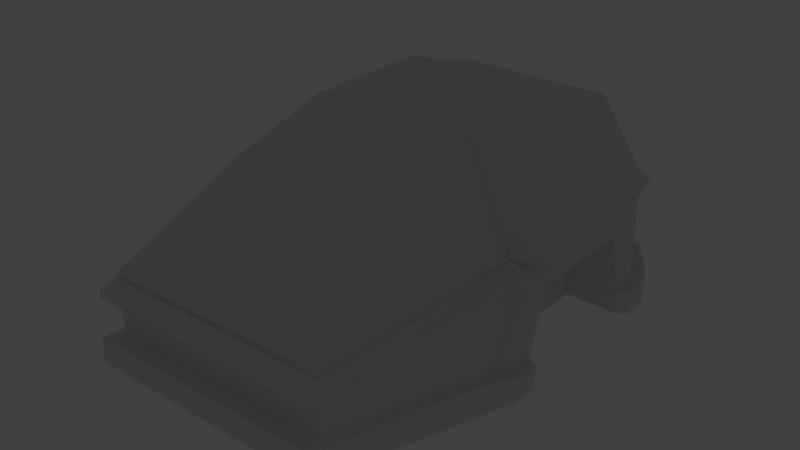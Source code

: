 # Source: cochecito.blend  (saved by Blender 2.71.0; exported with 4.5.12 LTS)
import bpy
from mathutils import Matrix  # noqa: F401  (used for matrix-valued properties, if any)

bpy.ops.wm.read_factory_settings(use_empty=True)
scene = bpy.context.scene
scene.name = 'Scene'

# ---- collections
col_collection_1 = bpy.data.collections.new('Collection 1'); scene.collection.children.link(col_collection_1)

# ---- materials (node trees are filled in below, after node groups)
mat_material = bpy.data.materials.new('Material')
mat_material.alpha_threshold = 0.0
mat_material.use_transparent_shadow = False
mat_material.roughness = 0.5
mat_material.line_color = (0.0, 0.0, 0.0, 1.0)

# ---- material node trees

# ---- world
world_world = bpy.data.worlds.new('World'); scene.world = world_world
world_world.color = (0.05088, 0.05088, 0.05088)
world_world.use_sun_shadow = False
world_world.sun_shadow_jitter_overblur = 0.0
world_world.cycles.sampling_method = 'MANUAL'
world_world.cycles.sample_map_resolution = 256

# ---- lights
light_lamp = bpy.data.lights.new('Lamp', 'POINT')
light_lamp.transmission_factor = 0.0
light_lamp.cutoff_distance = 30.0
light_lamp.energy = 100.0
light_lamp.shadow_buffer_clip_start = 1.001
light_lamp.shadow_soft_size = 0.1
light_lamp.shadow_maximum_resolution = 0.006
light_lamp.use_absolute_resolution = True
light_lamp.cycles.use_multiple_importance_sampling = False

# ---- meshes
me_cube_002 = bpy.data.meshes.new('Cube.002')
me_cube_002.from_pydata([(0.05912, -1.57, 0.7141), (-0.6096, -1.57, 0.7141), (0.07817, -0.6205, 0.9437), (-0.6286, -0.6205, 0.9437), (0.2257, -2.546, 0.01109), (-0.7762, -2.546, 0.01109), (-0.7762, -0.5224, 0.01109), (0.2257, -0.5224, 0.01109)], [], [(4, 0, 1, 5), (0, 2, 3, 1), (5, 1, 3, 6), (0, 4, 7, 2)])
me_cube_002.materials.append(mat_material)
me_cube_002.use_remesh_preserve_volume = False
me_cube_002.use_remesh_preserve_attributes = False
me_cube_002.use_mirror_vertex_groups = False
me_cube_002.update()
me_cube_001 = bpy.data.meshes.new('Cube.001')
me_cube_001.from_pydata([(0.05912, -1.57, 0.7141), (-0.6096, -1.57, 0.7141), (0.07817, -0.6205, 0.9437), (-0.6286, -0.6205, 0.9437), (0.2257, -2.546, 0.01109), (-0.7762, -2.546, 0.01109), (-0.7762, -0.5224, 0.01109), (0.2257, -0.5224, 0.01109)], [], [(4, 0, 1, 5), (0, 2, 3, 1), (5, 1, 3, 6), (0, 4, 7, 2)])
me_cube_001.materials.append(mat_material)
me_cube_001.use_remesh_preserve_volume = False
me_cube_001.use_remesh_preserve_attributes = False
me_cube_001.use_mirror_vertex_groups = False
me_cube_001.update()
me_cube = bpy.data.meshes.new('Cube')
me_cube.from_pydata([(0.2257, -2.546, -0.6798), (-0.7762, -2.546, -0.6798), (-0.7762, 1.447, -0.9199), (0.2257, 1.447, -0.9199), (-0.6363, 1.279, 0.7286), (0.0859, 1.279, 0.7286), (0.2257, -2.546, -0.4708), (-0.7762, -2.546, -0.4708), (-0.7762, 1.447, -0.711), (0.2257, 1.447, -0.711), (0.1159, -0.5144, -1.0), (0.1159, 0.8164, -1.0), (-0.6664, -0.5144, -1.0), (-0.6664, 0.8164, -1.0), (0.1033, -0.4551, 0.9437), (0.1033, 0.5503, 0.9437), (-0.6537, -0.4551, 0.9437), (-0.6537, 0.5503, 0.9437), (-0.6664, -0.5144, -0.791), (-0.6664, 0.8164, -0.791), (0.1159, -0.5144, -0.791), (0.1159, 0.8164, -0.791), (0.3181, -0.8987, -1.019), (-0.8685, -0.8987, -1.019), (0.07817, -0.6205, 0.9437), (-0.6286, -0.6205, 0.9437), (-0.8685, -0.8987, -0.7718), (0.3181, -0.8987, -0.7718), (0.3181, 1.227, -1.019), (-0.8685, 1.227, -1.019), (0.05535, 0.7356, 0.8813), (-0.6058, 0.7356, 0.8813), (-0.8685, 1.227, -0.7718), (0.3181, 1.227, -0.7718), (0.2257, -2.546, -0.2038), (0.2257, -2.546, 0.01109), (-0.7762, -2.546, -0.2038), (-0.7762, -2.546, 0.01109), (-0.7762, 1.542, -0.2038), (-0.7762, 1.542, 0.01109), (0.2257, 1.542, -0.2038), (0.2257, 1.542, 0.01109), (-0.7762, -0.3553, 0.1676), (-0.6664, -0.3553, -0.2038), (-0.7762, 0.6605, 0.1676), (-0.6664, 0.6605, -0.2038), (0.1159, -0.3553, -0.2038), (0.2257, -0.3553, 0.1676), (0.1159, 0.6604, -0.2038), (0.2257, 0.6604, 0.1676), (-0.7762, -0.5224, 0.01109), (-0.8419, -0.6122, -0.2038), (0.2915, -0.6122, -0.2038), (0.2257, -0.5224, 0.01109), (-0.7762, 0.8476, 0.01109), (-0.8419, 0.9374, -0.2038), (0.2915, 0.9374, -0.2038), (0.2257, 0.8476, 0.01109), (0.3594, -0.5144, -1.0), (0.3594, 0.8164, -1.0), (-0.9098, -0.5144, -1.0), (-0.9098, 0.8164, -1.0), (-0.9098, -0.5144, -0.791), (-0.9098, 0.8164, -0.791), (0.3594, -0.5144, -0.791), (0.3594, 0.8164, -0.791), (0.3594, -0.7332, -1.0), (-0.9098, -0.7332, -1.0), (-0.9098, -0.7332, -0.791), (0.3594, -0.7332, -0.791), (0.3594, 1.062, -1.0), (-0.9098, 1.062, -1.0), (-0.9098, 1.062, -0.791), (0.3594, 1.062, -0.791), (-0.9098, -0.3553, 0.01109), (-0.9098, -0.3553, -0.2038), (-0.9098, 0.6605, 0.01109), (-0.9098, 0.6605, -0.2038), (0.3594, -0.3553, -0.2038), (0.3594, -0.3553, 0.01109), (0.3594, 0.6604, -0.2038), (0.3594, 0.6604, 0.01109), (-0.831, -0.4373, -0.07117), (-0.9098, -0.5224, -0.2038), (0.3594, -0.5224, -0.2038), (0.2806, -0.4373, 0.01109), (-0.831, 0.7625, 0.01109), (-0.9098, 0.8476, -0.2038), (0.3594, 0.8476, -0.2038), (0.2806, 0.7625, 0.01109), (0.2589, -2.713, -0.6867), (-0.8094, -2.713, -0.6867), (-0.8094, 1.544, -0.9269), (0.2589, 1.544, -0.9269), (0.2589, -2.713, -0.4639), (-0.8094, -2.713, -0.4639), (-0.8094, 1.544, -0.704), (0.2589, 1.544, -0.704), (0.3574, -0.957, -1.027), (-0.9078, -0.957, -1.027), (-0.9078, -0.957, -0.7636), (0.3574, -0.957, -0.7636), (0.3574, 1.309, -1.027), (-0.9078, 1.309, -1.027), (-0.9078, 1.309, -0.7636), (0.3574, 1.309, -0.7636), (0.4014, -0.5473, -1.007), (0.4014, 0.8716, -1.007), (-0.9518, -0.5473, -1.007), (-0.9518, 0.8716, -1.007), (-0.9518, -0.5473, -0.7841), (-0.9518, 0.8716, -0.7841), (0.4014, -0.5473, -0.7841), (0.4014, 0.8716, -0.7841), (0.4014, -0.7806, -1.007), (-0.9518, -0.7806, -1.007), (-0.9518, -0.7806, -0.7841), (0.4014, -0.7806, -0.7841), (0.4014, 1.133, -1.007), (-0.9518, 1.133, -1.007), (-0.9518, 1.133, -0.7841), (0.4014, 1.133, -0.7841), (0.2527, -2.682, -0.1346), (0.2527, -2.682, -0.06538), (-0.8032, -2.682, -0.1346), (-0.8032, -2.682, -0.06538), (-0.8032, 1.621, -0.1346), (-0.8032, 1.621, -0.06538), (0.2527, 1.621, -0.1346), (0.2527, 1.621, -0.06538), (-0.8032, -0.5495, -0.06538), (-0.8724, -0.6442, -0.1346), (0.322, -0.6442, -0.1346), (0.2527, -0.5495, -0.06538), (-0.8032, 0.8942, -0.06538), (-0.8724, 0.9889, -0.1346), (0.322, 0.9889, -0.1346), (0.2527, 0.8942, -0.06538), (-0.944, -0.3735, -0.06538), (-0.944, -0.3735, -0.1346), (-0.944, 0.697, -0.06538), (-0.944, 0.697, -0.1346), (0.3935, -0.3735, -0.1346), (0.3935, -0.3735, -0.06538), (0.3935, 0.697, -0.1346), (0.3935, 0.697, -0.06538), (-0.8609, -0.4599, -0.06538), (-0.901, -0.5495, -0.1346), (0.3506, -0.5495, -0.1346), (0.3105, -0.4599, -0.06538), (-0.8609, 0.8045, -0.06538), (-0.901, 0.8942, -0.1346), (0.3506, 0.8942, -0.1346), (0.3105, 0.8045, -0.06538)], [], [(28, 29, 2, 3), (30, 5, 4, 31), (54, 31, 4, 39), (39, 4, 5, 41), (64, 69, 117, 112), (59, 70, 118, 107), (26, 68, 116, 100), (33, 73, 121, 105), (56, 33, 9, 40), (22, 23, 12, 10), (10, 12, 13, 11), (24, 14, 16, 25), (14, 15, 17, 16), (50, 25, 16, 42), (42, 16, 17, 44), (12, 23, 67, 60), (20, 10, 11, 21), (29, 71, 119, 103), (12, 18, 19, 13), (82, 74, 138, 146), (46, 20, 21, 48), (0, 1, 23, 22), (6, 7, 95, 94), (0, 22, 98, 90), (34, 6, 27, 52), (11, 13, 29, 28), (15, 30, 31, 17), (44, 17, 31, 54), (37, 50, 130, 125), (50, 42, 74, 82), (44, 54, 86, 76), (6, 34, 36, 7), (35, 37, 125, 123), (32, 55, 38, 8), (84, 78, 142, 148), (8, 38, 40, 9), (76, 86, 150, 140), (30, 57, 41, 5), (50, 82, 146, 130), (26, 51, 83, 68), (11, 28, 70, 59), (18, 43, 45, 19), (43, 18, 62, 75), (24, 53, 47, 14), (18, 12, 60, 62), (14, 47, 49, 15), (55, 32, 72, 87), (7, 36, 51, 26), (52, 84, 148, 132), (85, 53, 133, 149), (22, 10, 58, 66), (20, 46, 78, 64), (15, 49, 57, 30), (47, 53, 85, 79), (1, 0, 90, 91), (7, 26, 100, 95), (84, 69, 64, 78), (62, 60, 108, 110), (68, 62, 110, 116), (80, 65, 73, 88), (68, 83, 75, 62), (36, 34, 122, 124), (40, 38, 126, 128), (75, 83, 147, 139), (51, 36, 124, 131), (63, 77, 87, 72), (79, 85, 149, 143), (87, 77, 141, 151), (73, 65, 113, 121), (13, 19, 63, 61), (19, 45, 77, 63), (29, 13, 61, 71), (57, 49, 81, 89), (49, 47, 79, 81), (45, 43, 75, 77), (33, 56, 88, 73), (52, 27, 69, 84), (48, 21, 65, 80), (10, 20, 64, 58), (70, 28, 102, 118), (67, 23, 99, 115), (46, 48, 80, 78), (42, 44, 76, 74), (86, 54, 134, 150), (88, 56, 136, 152), (21, 11, 59, 65), (105, 102, 93, 97), (90, 94, 95, 91), (103, 104, 96, 92), (92, 96, 97, 93), (101, 98, 114, 117), (94, 90, 98, 101), (91, 95, 100, 99), (117, 114, 106, 112), (115, 116, 110, 108), (113, 107, 118, 121), (109, 111, 120, 119), (102, 105, 121, 118), (99, 100, 116, 115), (104, 103, 119, 120), (61, 63, 111, 109), (3, 2, 92, 93), (28, 3, 93, 102), (32, 8, 96, 104), (72, 32, 104, 120), (71, 61, 109, 119), (66, 58, 106, 114), (8, 9, 97, 96), (58, 64, 112, 106), (27, 6, 94, 101), (23, 1, 91, 99), (69, 27, 101, 117), (63, 72, 120, 111), (60, 67, 115, 108), (2, 29, 103, 92), (22, 66, 114, 98), (9, 33, 105, 97), (65, 59, 107, 113), (131, 130, 146, 147), (134, 135, 151, 150), (122, 123, 125, 124), (135, 134, 127, 126), (126, 127, 129, 128), (137, 136, 128, 129), (124, 125, 130, 131), (123, 122, 132, 133), (147, 146, 138, 139), (139, 138, 140, 141), (149, 148, 142, 143), (143, 142, 144, 145), (141, 140, 150, 151), (145, 144, 152, 153), (136, 137, 153, 152), (133, 132, 148, 149), (39, 41, 129, 127), (57, 89, 153, 137), (83, 51, 131, 147), (89, 81, 145, 153), (81, 79, 143, 145), (77, 75, 139, 141), (41, 57, 137, 129), (38, 55, 135, 126), (53, 35, 123, 133), (80, 88, 152, 144), (78, 80, 144, 142), (74, 76, 140, 138), (55, 87, 151, 135), (56, 40, 128, 136), (54, 39, 127, 134), (34, 52, 132, 122)])
me_cube.materials.append(mat_material)
me_cube.use_remesh_preserve_volume = False
me_cube.use_remesh_preserve_attributes = False
me_cube.use_mirror_vertex_groups = False
me_cube.update()

# ---- objects
ob_cube_002 = bpy.data.objects.new('Cube.002', me_cube_002)
ob_cube_001 = bpy.data.objects.new('Cube.001', me_cube_001)
ob_cube = bpy.data.objects.new('Cube', me_cube)
ob_lamp = bpy.data.objects.new('Lamp', light_lamp)

# ---- transforms, parenting, visibility, modifiers, constraints
ob_cube_002.location = (0.0, 0.0, 5.681)
ob_cube_002.scale = (-6.903, 3.458, 3.458)
ob_cube_002.lock_rotations_4d = False
ob_cube_002.empty_display_type = 'ARROWS'
ob_cube_002.lineart.crease_threshold = 0.0
_m = ob_cube_002.modifiers.new('Wireframe', 'WIREFRAME')
_m.thickness = 0.0437
ob_cube_001.location = (0.0, 0.0, 5.681)
ob_cube_001.scale = (-6.903, 3.458, 3.458)
ob_cube_001.lock_rotations_4d = False
ob_cube_001.empty_display_type = 'ARROWS'
ob_cube_001.lineart.crease_threshold = 0.0
ob_cube.location = (0.0, 0.0, 5.681)
ob_cube.scale = (-6.903, 3.458, 3.458)
ob_cube.lock_rotations_4d = False
ob_cube.empty_display_type = 'ARROWS'
ob_cube.lineart.crease_threshold = 0.0
ob_lamp.location = (4.076, 1.005, 5.904)
ob_lamp.rotation_euler = (0.6503, 0.05522, 1.866)
ob_lamp.lock_rotations_4d = False
ob_lamp.empty_display_type = 'ARROWS'
ob_lamp.color = (0.0, 0.0, 0.0, 0.0)
ob_lamp.lineart.crease_threshold = 0.0

# ---- collection membership
col_collection_1.objects.link(ob_cube_002)
col_collection_1.objects.link(ob_cube_001)
col_collection_1.objects.link(ob_cube)
col_collection_1.objects.link(ob_lamp)

# ---- scene / render settings (as saved in the file)
scene.frame_start = 1; scene.frame_end = 250; scene.frame_set(1)
scene.render.engine = 'BLENDER_EEVEE_NEXT'
scene.render.resolution_percentage = 50
scene.render.dither_intensity = 0.0
scene.cycles.use_denoising = False
scene.cycles.samples = 10
scene.cycles.sampling_pattern = 'TABULATED_SOBOL'
scene.cycles.light_sampling_threshold = 0.0
scene.cycles.use_adaptive_sampling = False
scene.cycles.use_light_tree = False
scene.cycles.blur_glossy = 0.0
scene.cycles.volume_bounces = 1
scene.cycles.pixel_filter_type = 'GAUSSIAN'
scene.cycles.sample_clamp_indirect = 0.0
scene.view_settings.view_transform = 'Standard'
bpy.context.view_layer.update()

# ---- added for rendering (the .blend has no active camera): camera
cam_auto = bpy.data.cameras.new('AutoCamera')
cam_auto.lens = 50.0
cam_auto.sensor_width = 36.0
cam_auto.clip_end = 1000.0
ob_auto_camera = bpy.data.objects.new('AutoCamera', cam_auto)
scene.collection.objects.link(ob_auto_camera)
ob_auto_camera.location = (19.4352, -22.93, 19.5938)
ob_auto_camera.rotation_euler = (1.09748, -7.21219e-08, 0.694738)
scene.camera = ob_auto_camera
bpy.context.view_layer.update()
